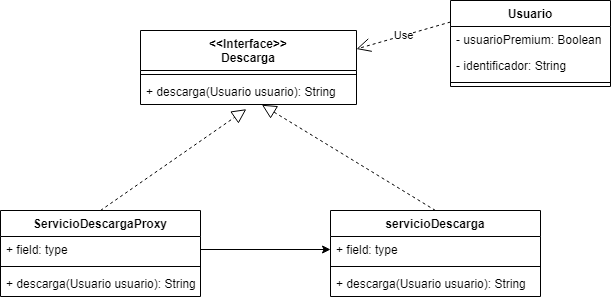

The diagram above was exported from draw.io. Its source (the exported page's mxGraphModel, read from the mxfile embedded in the PNG):
<mxGraphModel dx="1259" dy="555" grid="1" gridSize="10" guides="1" tooltips="1" connect="1" arrows="1" fold="1" page="1" pageScale="1" pageWidth="827" pageHeight="1169" math="0" shadow="0">
  <root>
    <mxCell id="0" />
    <mxCell id="1" parent="0" />
    <mxCell id="dSUYkWQkCdQAlU4ADjAH-1" value="&lt;&lt;Interface&gt;&gt;&#10;Descarga" style="swimlane;fontStyle=1;align=center;verticalAlign=top;childLayout=stackLayout;horizontal=1;startSize=40;horizontalStack=0;resizeParent=1;resizeParentMax=0;resizeLast=0;collapsible=1;marginBottom=0;" vertex="1" parent="1">
      <mxGeometry x="270" y="90" width="216" height="74" as="geometry" />
    </mxCell>
    <mxCell id="dSUYkWQkCdQAlU4ADjAH-3" value="" style="line;strokeWidth=1;fillColor=none;align=left;verticalAlign=middle;spacingTop=-1;spacingLeft=3;spacingRight=3;rotatable=0;labelPosition=right;points=[];portConstraint=eastwest;" vertex="1" parent="dSUYkWQkCdQAlU4ADjAH-1">
      <mxGeometry y="40" width="216" height="8" as="geometry" />
    </mxCell>
    <mxCell id="dSUYkWQkCdQAlU4ADjAH-4" value="+ descarga(Usuario usuario): String" style="text;strokeColor=none;fillColor=none;align=left;verticalAlign=top;spacingLeft=4;spacingRight=4;overflow=hidden;rotatable=0;points=[[0,0.5],[1,0.5]];portConstraint=eastwest;" vertex="1" parent="dSUYkWQkCdQAlU4ADjAH-1">
      <mxGeometry y="48" width="216" height="26" as="geometry" />
    </mxCell>
    <mxCell id="dSUYkWQkCdQAlU4ADjAH-5" value="Usuario" style="swimlane;fontStyle=1;align=center;verticalAlign=top;childLayout=stackLayout;horizontal=1;startSize=26;horizontalStack=0;resizeParent=1;resizeParentMax=0;resizeLast=0;collapsible=1;marginBottom=0;" vertex="1" parent="1">
      <mxGeometry x="580" y="60" width="160" height="86" as="geometry" />
    </mxCell>
    <mxCell id="dSUYkWQkCdQAlU4ADjAH-6" value="- usuarioPremium: Boolean" style="text;strokeColor=none;fillColor=none;align=left;verticalAlign=top;spacingLeft=4;spacingRight=4;overflow=hidden;rotatable=0;points=[[0,0.5],[1,0.5]];portConstraint=eastwest;" vertex="1" parent="dSUYkWQkCdQAlU4ADjAH-5">
      <mxGeometry y="26" width="160" height="26" as="geometry" />
    </mxCell>
    <mxCell id="dSUYkWQkCdQAlU4ADjAH-9" value="- identificador: String" style="text;strokeColor=none;fillColor=none;align=left;verticalAlign=top;spacingLeft=4;spacingRight=4;overflow=hidden;rotatable=0;points=[[0,0.5],[1,0.5]];portConstraint=eastwest;" vertex="1" parent="dSUYkWQkCdQAlU4ADjAH-5">
      <mxGeometry y="52" width="160" height="26" as="geometry" />
    </mxCell>
    <mxCell id="dSUYkWQkCdQAlU4ADjAH-7" value="" style="line;strokeWidth=1;fillColor=none;align=left;verticalAlign=middle;spacingTop=-1;spacingLeft=3;spacingRight=3;rotatable=0;labelPosition=right;points=[];portConstraint=eastwest;" vertex="1" parent="dSUYkWQkCdQAlU4ADjAH-5">
      <mxGeometry y="78" width="160" height="8" as="geometry" />
    </mxCell>
    <mxCell id="dSUYkWQkCdQAlU4ADjAH-10" value="ServicioDescargaProxy" style="swimlane;fontStyle=1;align=center;verticalAlign=top;childLayout=stackLayout;horizontal=1;startSize=26;horizontalStack=0;resizeParent=1;resizeParentMax=0;resizeLast=0;collapsible=1;marginBottom=0;" vertex="1" parent="1">
      <mxGeometry x="130" y="270" width="200" height="86" as="geometry" />
    </mxCell>
    <mxCell id="dSUYkWQkCdQAlU4ADjAH-11" value="+ field: type" style="text;strokeColor=none;fillColor=none;align=left;verticalAlign=top;spacingLeft=4;spacingRight=4;overflow=hidden;rotatable=0;points=[[0,0.5],[1,0.5]];portConstraint=eastwest;" vertex="1" parent="dSUYkWQkCdQAlU4ADjAH-10">
      <mxGeometry y="26" width="200" height="26" as="geometry" />
    </mxCell>
    <mxCell id="dSUYkWQkCdQAlU4ADjAH-12" value="" style="line;strokeWidth=1;fillColor=none;align=left;verticalAlign=middle;spacingTop=-1;spacingLeft=3;spacingRight=3;rotatable=0;labelPosition=right;points=[];portConstraint=eastwest;" vertex="1" parent="dSUYkWQkCdQAlU4ADjAH-10">
      <mxGeometry y="52" width="200" height="8" as="geometry" />
    </mxCell>
    <mxCell id="dSUYkWQkCdQAlU4ADjAH-13" value="+ descarga(Usuario usuario): String" style="text;strokeColor=none;fillColor=none;align=left;verticalAlign=top;spacingLeft=4;spacingRight=4;overflow=hidden;rotatable=0;points=[[0,0.5],[1,0.5]];portConstraint=eastwest;" vertex="1" parent="dSUYkWQkCdQAlU4ADjAH-10">
      <mxGeometry y="60" width="200" height="26" as="geometry" />
    </mxCell>
    <mxCell id="dSUYkWQkCdQAlU4ADjAH-14" value="servicioDescarga" style="swimlane;fontStyle=1;align=center;verticalAlign=top;childLayout=stackLayout;horizontal=1;startSize=26;horizontalStack=0;resizeParent=1;resizeParentMax=0;resizeLast=0;collapsible=1;marginBottom=0;" vertex="1" parent="1">
      <mxGeometry x="460" y="270" width="210" height="86" as="geometry" />
    </mxCell>
    <mxCell id="dSUYkWQkCdQAlU4ADjAH-15" value="+ field: type" style="text;strokeColor=none;fillColor=none;align=left;verticalAlign=top;spacingLeft=4;spacingRight=4;overflow=hidden;rotatable=0;points=[[0,0.5],[1,0.5]];portConstraint=eastwest;" vertex="1" parent="dSUYkWQkCdQAlU4ADjAH-14">
      <mxGeometry y="26" width="210" height="26" as="geometry" />
    </mxCell>
    <mxCell id="dSUYkWQkCdQAlU4ADjAH-16" value="" style="line;strokeWidth=1;fillColor=none;align=left;verticalAlign=middle;spacingTop=-1;spacingLeft=3;spacingRight=3;rotatable=0;labelPosition=right;points=[];portConstraint=eastwest;" vertex="1" parent="dSUYkWQkCdQAlU4ADjAH-14">
      <mxGeometry y="52" width="210" height="8" as="geometry" />
    </mxCell>
    <mxCell id="dSUYkWQkCdQAlU4ADjAH-17" value="+ descarga(Usuario usuario): String" style="text;strokeColor=none;fillColor=none;align=left;verticalAlign=top;spacingLeft=4;spacingRight=4;overflow=hidden;rotatable=0;points=[[0,0.5],[1,0.5]];portConstraint=eastwest;" vertex="1" parent="dSUYkWQkCdQAlU4ADjAH-14">
      <mxGeometry y="60" width="210" height="26" as="geometry" />
    </mxCell>
    <mxCell id="dSUYkWQkCdQAlU4ADjAH-18" value="" style="endArrow=block;dashed=1;endFill=0;endSize=12;html=1;rounded=0;exitX=0.5;exitY=0;exitDx=0;exitDy=0;entryX=0.49;entryY=1.18;entryDx=0;entryDy=0;entryPerimeter=0;" edge="1" parent="1" source="dSUYkWQkCdQAlU4ADjAH-10" target="dSUYkWQkCdQAlU4ADjAH-4">
      <mxGeometry width="160" relative="1" as="geometry">
        <mxPoint x="330" y="290" as="sourcePoint" />
        <mxPoint x="490" y="290" as="targetPoint" />
      </mxGeometry>
    </mxCell>
    <mxCell id="dSUYkWQkCdQAlU4ADjAH-19" value="" style="endArrow=block;dashed=1;endFill=0;endSize=12;html=1;rounded=0;exitX=0.5;exitY=0;exitDx=0;exitDy=0;entryX=0.562;entryY=1.009;entryDx=0;entryDy=0;entryPerimeter=0;" edge="1" parent="1" source="dSUYkWQkCdQAlU4ADjAH-14" target="dSUYkWQkCdQAlU4ADjAH-4">
      <mxGeometry width="160" relative="1" as="geometry">
        <mxPoint x="330" y="290" as="sourcePoint" />
        <mxPoint x="490" y="290" as="targetPoint" />
      </mxGeometry>
    </mxCell>
    <mxCell id="dSUYkWQkCdQAlU4ADjAH-21" style="edgeStyle=orthogonalEdgeStyle;rounded=0;orthogonalLoop=1;jettySize=auto;html=1;exitX=1;exitY=0.5;exitDx=0;exitDy=0;" edge="1" parent="1" source="dSUYkWQkCdQAlU4ADjAH-11" target="dSUYkWQkCdQAlU4ADjAH-15">
      <mxGeometry relative="1" as="geometry" />
    </mxCell>
    <mxCell id="dSUYkWQkCdQAlU4ADjAH-22" value="Use" style="endArrow=open;endSize=12;dashed=1;html=1;rounded=0;exitX=0;exitY=0.25;exitDx=0;exitDy=0;entryX=1;entryY=0.25;entryDx=0;entryDy=0;" edge="1" parent="1" source="dSUYkWQkCdQAlU4ADjAH-5" target="dSUYkWQkCdQAlU4ADjAH-1">
      <mxGeometry width="160" relative="1" as="geometry">
        <mxPoint x="330" y="290" as="sourcePoint" />
        <mxPoint x="490" y="290" as="targetPoint" />
      </mxGeometry>
    </mxCell>
  </root>
</mxGraphModel>